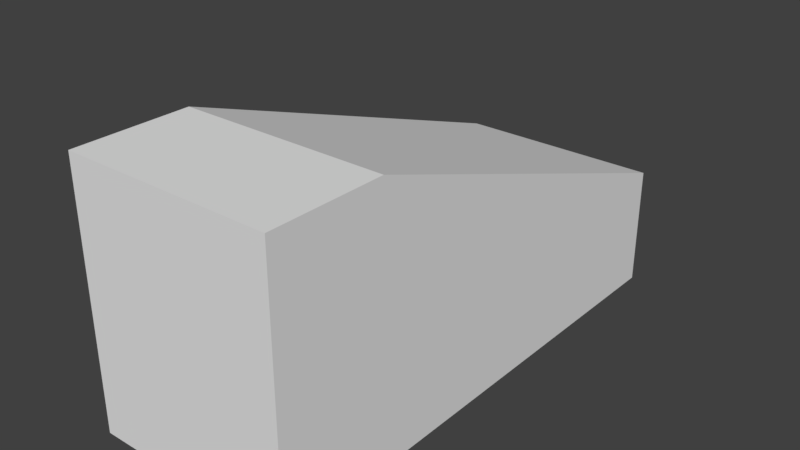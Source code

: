# Source: CarTest.blend  (saved by Blender 2.79.0; exported with 4.5.12 LTS)
import bpy
from mathutils import Matrix  # noqa: F401  (used for matrix-valued properties, if any)

bpy.ops.wm.read_factory_settings(use_empty=True)
scene = bpy.context.scene
scene.name = 'Scene'

# ---- collections
col_collection_1 = bpy.data.collections.new('Collection 1'); scene.collection.children.link(col_collection_1)

# ---- materials (node trees are filled in below, after node groups)
mat_material = bpy.data.materials.new('Material')
mat_material.alpha_threshold = 0.0
mat_material.use_transparent_shadow = False
mat_material.roughness = 0.5
mat_material.line_color = (0.0, 0.0, 0.0, 1.0)

# ---- material node trees

# ---- world
world_world = bpy.data.worlds.new('World'); scene.world = world_world
world_world.color = (0.05088, 0.05088, 0.05088)
world_world.use_sun_shadow = False
world_world.sun_shadow_jitter_overblur = 0.0
world_world.cycles.sampling_method = 'MANUAL'

# ---- meshes
me_cube = bpy.data.meshes.new('Cube')
me_cube.from_pydata([(1.0, 1.0, -1.0), (1.0, -0.5283, -1.0), (-1.0, -0.5283, -1.0), (-1.0, 1.0, -1.0), (1.0, 1.0, -0.06643), (1.0, -0.5283, 1.0), (-1.0, -0.5283, 1.0), (-1.0, 1.0, -0.06643), (1.0, 1.0, -1.0), (-1.0, 1.0, -1.0), (-1.0, -0.9696, -1.0), (1.0, -0.9696, -1.0), (1.0, -0.9696, 1.0), (-1.0, -0.9696, 1.0)], [], [(0, 1, 2, 3), (4, 7, 6, 5), (0, 4, 5, 1), (5, 6, 13, 12), (2, 6, 7, 3), (4, 0, 3, 7), (3, 0, 8, 9), (11, 12, 13, 10), (6, 2, 10, 13), (1, 5, 12, 11), (2, 1, 11, 10)])
me_cube.materials.append(mat_material)
me_cube.use_remesh_preserve_volume = False
me_cube.use_remesh_preserve_attributes = False
me_cube.use_mirror_vertex_groups = False
me_cube.update()

# ---- objects
ob_cube = bpy.data.objects.new('Cube', me_cube)

# ---- transforms, parenting, visibility, modifiers, constraints
ob_cube.location = (0.0, 0.0, 0.0)
ob_cube.scale = (0.8946, 2.258, 1.118)
ob_cube.lock_rotations_4d = False
ob_cube.empty_display_type = 'ARROWS'
ob_cube.lineart.crease_threshold = 0.0

# ---- collection membership
col_collection_1.objects.link(ob_cube)

# ---- scene / render settings (as saved in the file)
scene.frame_start = 1; scene.frame_end = 250; scene.frame_set(1)
scene.render.engine = 'BLENDER_EEVEE_NEXT'
scene.render.resolution_percentage = 50
scene.render.dither_intensity = 0.0
scene.cycles.use_denoising = False
scene.cycles.samples = 128
scene.cycles.sampling_pattern = 'TABULATED_SOBOL'
scene.cycles.use_adaptive_sampling = False
scene.cycles.use_light_tree = False
scene.cycles.blur_glossy = 0.0
scene.cycles.sample_clamp_indirect = 0.0
scene.view_settings.view_transform = 'Standard'
bpy.context.view_layer.update()

# ---- added for rendering (the .blend has no active camera and no usable light): camera, sun
cam_auto = bpy.data.cameras.new('AutoCamera')
cam_auto.lens = 50.0
cam_auto.sensor_width = 36.0
cam_auto.clip_end = 1000.0
ob_auto_camera = bpy.data.objects.new('AutoCamera', cam_auto)
scene.collection.objects.link(ob_auto_camera)
ob_auto_camera.location = (4.89443, -5.83902, 3.91554)
ob_auto_camera.rotation_euler = (1.09748, -7.21219e-08, 0.694738)
scene.camera = ob_auto_camera
light_auto_sun = bpy.data.lights.new('AutoSun', 'SUN')
light_auto_sun.energy = 3.0
light_auto_sun.angle = 0.0523599
ob_auto_sun = bpy.data.objects.new('AutoSun', light_auto_sun)
scene.collection.objects.link(ob_auto_sun)
ob_auto_sun.rotation_euler = (0.872665, 0.174533, 0.523599)
bpy.context.view_layer.update()
